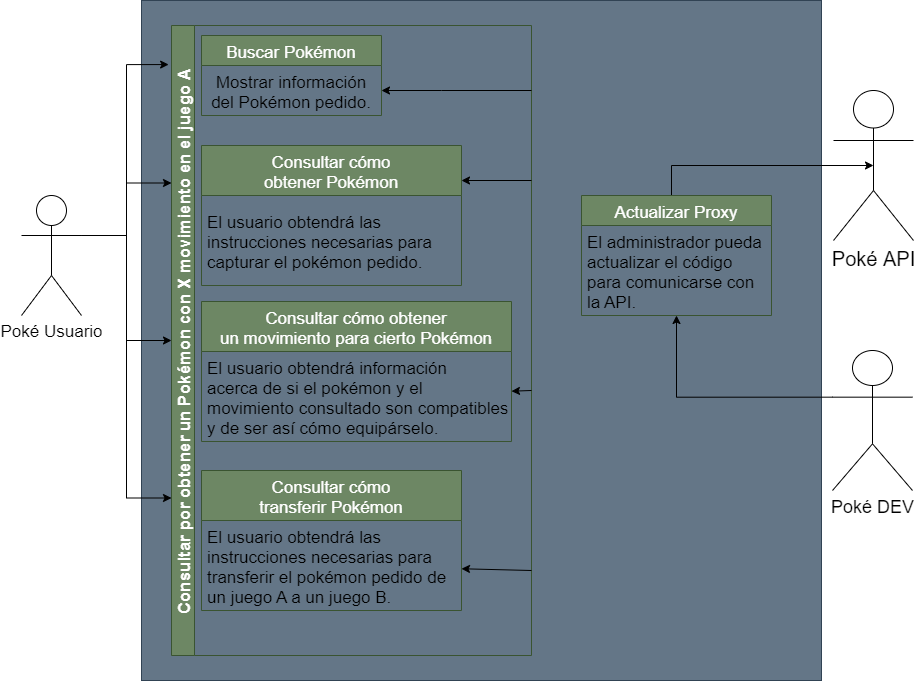

The diagram above was exported from draw.io. Its source (the exported page's mxGraphModel, read from the mxfile embedded in the PNG):
<mxGraphModel dx="1381" dy="774" grid="1" gridSize="10" guides="1" tooltips="1" connect="1" arrows="1" fold="1" page="1" pageScale="1" pageWidth="1169" pageHeight="827" math="0" shadow="0">
  <root>
    <mxCell id="0" />
    <mxCell id="1" parent="0" />
    <mxCell id="9wBWUfQLF4ROA8Ky4unn-5" value="" style="whiteSpace=wrap;html=1;aspect=fixed;fontSize=17;fillColor=#647687;fontColor=#ffffff;strokeColor=#314354;" vertex="1" parent="1">
      <mxGeometry x="160" y="120" width="680" height="680" as="geometry" />
    </mxCell>
    <mxCell id="9wBWUfQLF4ROA8Ky4unn-53" style="edgeStyle=orthogonalEdgeStyle;rounded=0;orthogonalLoop=1;jettySize=auto;html=1;exitX=1;exitY=0.3333333333333333;exitDx=0;exitDy=0;exitPerimeter=0;entryX=0;entryY=0.5;entryDx=0;entryDy=0;fontSize=17;" edge="1" parent="1" source="9wBWUfQLF4ROA8Ky4unn-1" target="9wBWUfQLF4ROA8Ky4unn-35">
      <mxGeometry relative="1" as="geometry" />
    </mxCell>
    <mxCell id="9wBWUfQLF4ROA8Ky4unn-54" style="edgeStyle=orthogonalEdgeStyle;rounded=0;orthogonalLoop=1;jettySize=auto;html=1;exitX=1;exitY=0.3333333333333333;exitDx=0;exitDy=0;exitPerimeter=0;entryX=-0.008;entryY=0.062;entryDx=0;entryDy=0;entryPerimeter=0;fontSize=17;" edge="1" parent="1" source="9wBWUfQLF4ROA8Ky4unn-1" target="9wBWUfQLF4ROA8Ky4unn-35">
      <mxGeometry relative="1" as="geometry" />
    </mxCell>
    <mxCell id="9wBWUfQLF4ROA8Ky4unn-55" style="edgeStyle=orthogonalEdgeStyle;rounded=0;orthogonalLoop=1;jettySize=auto;html=1;exitX=1;exitY=0.3333333333333333;exitDx=0;exitDy=0;exitPerimeter=0;entryX=0;entryY=0.25;entryDx=0;entryDy=0;fontSize=17;" edge="1" parent="1" source="9wBWUfQLF4ROA8Ky4unn-1" target="9wBWUfQLF4ROA8Ky4unn-35">
      <mxGeometry relative="1" as="geometry" />
    </mxCell>
    <mxCell id="9wBWUfQLF4ROA8Ky4unn-56" style="edgeStyle=orthogonalEdgeStyle;rounded=0;orthogonalLoop=1;jettySize=auto;html=1;exitX=1;exitY=0.3333333333333333;exitDx=0;exitDy=0;exitPerimeter=0;entryX=0;entryY=0.75;entryDx=0;entryDy=0;fontSize=17;" edge="1" parent="1" source="9wBWUfQLF4ROA8Ky4unn-1" target="9wBWUfQLF4ROA8Ky4unn-35">
      <mxGeometry relative="1" as="geometry" />
    </mxCell>
    <mxCell id="9wBWUfQLF4ROA8Ky4unn-1" value="&lt;font style=&quot;font-size: 17px;&quot;&gt;Poké Usuario&lt;/font&gt;" style="shape=umlActor;verticalLabelPosition=bottom;verticalAlign=top;html=1;outlineConnect=0;" vertex="1" parent="1">
      <mxGeometry x="40" y="315" width="60" height="120" as="geometry" />
    </mxCell>
    <mxCell id="9wBWUfQLF4ROA8Ky4unn-2" value="&lt;font style=&quot;font-size: 20px;&quot;&gt;Poké API&lt;/font&gt;" style="shape=umlActor;verticalLabelPosition=bottom;verticalAlign=top;html=1;outlineConnect=0;" vertex="1" parent="1">
      <mxGeometry x="852" y="210" width="80" height="150" as="geometry" />
    </mxCell>
    <mxCell id="9wBWUfQLF4ROA8Ky4unn-27" style="edgeStyle=orthogonalEdgeStyle;rounded=0;orthogonalLoop=1;jettySize=auto;html=1;exitX=0;exitY=0.3333333333333333;exitDx=0;exitDy=0;exitPerimeter=0;fontSize=17;entryX=0.5;entryY=1;entryDx=0;entryDy=0;" edge="1" parent="1" source="9wBWUfQLF4ROA8Ky4unn-3" target="9wBWUfQLF4ROA8Ky4unn-25">
      <mxGeometry relative="1" as="geometry" />
    </mxCell>
    <mxCell id="9wBWUfQLF4ROA8Ky4unn-3" value="&lt;font style=&quot;font-size: 18px;&quot;&gt;Poké DEV&lt;/font&gt;" style="shape=umlActor;verticalLabelPosition=bottom;verticalAlign=top;html=1;outlineConnect=0;" vertex="1" parent="1">
      <mxGeometry x="851" y="470" width="80" height="140" as="geometry" />
    </mxCell>
    <mxCell id="9wBWUfQLF4ROA8Ky4unn-28" style="edgeStyle=orthogonalEdgeStyle;rounded=0;orthogonalLoop=1;jettySize=auto;html=1;entryX=0.5;entryY=0.5;entryDx=0;entryDy=0;entryPerimeter=0;fontSize=17;" edge="1" parent="1" source="9wBWUfQLF4ROA8Ky4unn-25" target="9wBWUfQLF4ROA8Ky4unn-2">
      <mxGeometry relative="1" as="geometry">
        <Array as="points">
          <mxPoint x="690" y="285" />
        </Array>
      </mxGeometry>
    </mxCell>
    <mxCell id="9wBWUfQLF4ROA8Ky4unn-25" value="Actualizar Proxy" style="swimlane;fontStyle=0;childLayout=stackLayout;horizontal=1;startSize=30;horizontalStack=0;resizeParent=1;resizeParentMax=0;resizeLast=0;collapsible=1;marginBottom=0;fontSize=17;fillColor=#6d8764;fontColor=#ffffff;strokeColor=#3A5431;" vertex="1" parent="1">
      <mxGeometry x="600" y="315" width="190" height="120" as="geometry">
        <mxRectangle x="630" y="365" width="145" height="30" as="alternateBounds" />
      </mxGeometry>
    </mxCell>
    <mxCell id="9wBWUfQLF4ROA8Ky4unn-26" value="El administrador pueda&#10;actualizar el código &#10;para comunicarse con &#10;la API." style="text;strokeColor=none;fillColor=none;align=left;verticalAlign=middle;spacingLeft=4;spacingRight=4;overflow=hidden;points=[[0,0.5],[1,0.5]];portConstraint=eastwest;rotatable=0;fontSize=17;" vertex="1" parent="9wBWUfQLF4ROA8Ky4unn-25">
      <mxGeometry y="30" width="190" height="90" as="geometry" />
    </mxCell>
    <mxCell id="9wBWUfQLF4ROA8Ky4unn-35" value="Consultar por obtener un Pokémon con X movimiento en el juego A" style="swimlane;horizontal=0;fontSize=17;fillColor=#6d8764;fontColor=#ffffff;strokeColor=#3A5431;" vertex="1" parent="1">
      <mxGeometry x="190" y="145" width="360" height="630" as="geometry">
        <mxRectangle x="1000" y="40" width="40" height="580" as="alternateBounds" />
      </mxGeometry>
    </mxCell>
    <mxCell id="9wBWUfQLF4ROA8Ky4unn-36" value="Buscar Pokémon" style="swimlane;fontStyle=0;childLayout=stackLayout;horizontal=1;startSize=30;horizontalStack=0;resizeParent=1;resizeParentMax=0;resizeLast=0;collapsible=1;marginBottom=0;fontSize=17;fillColor=#6d8764;fontColor=#ffffff;strokeColor=#3A5431;" vertex="1" parent="9wBWUfQLF4ROA8Ky4unn-35">
      <mxGeometry x="30" y="10" width="180" height="80" as="geometry">
        <mxRectangle x="280" y="140" width="145" height="30" as="alternateBounds" />
      </mxGeometry>
    </mxCell>
    <mxCell id="9wBWUfQLF4ROA8Ky4unn-37" value="Mostrar información&#10;del Pokémon pedido." style="text;strokeColor=none;fillColor=none;align=center;verticalAlign=middle;spacingLeft=4;spacingRight=4;overflow=hidden;points=[[0,0.5],[1,0.5]];portConstraint=eastwest;rotatable=0;fontSize=17;" vertex="1" parent="9wBWUfQLF4ROA8Ky4unn-36">
      <mxGeometry y="30" width="180" height="50" as="geometry" />
    </mxCell>
    <mxCell id="9wBWUfQLF4ROA8Ky4unn-38" value="Consultar cómo &#10;obtener Pokémon" style="swimlane;fontStyle=0;childLayout=stackLayout;horizontal=1;startSize=50;horizontalStack=0;resizeParent=1;resizeParentMax=0;resizeLast=0;collapsible=1;marginBottom=0;fontSize=17;fillColor=#6d8764;fontColor=#ffffff;strokeColor=#3A5431;" vertex="1" parent="9wBWUfQLF4ROA8Ky4unn-35">
      <mxGeometry x="30" y="120" width="260" height="140" as="geometry">
        <mxRectangle x="280" y="220" width="145" height="50" as="alternateBounds" />
      </mxGeometry>
    </mxCell>
    <mxCell id="9wBWUfQLF4ROA8Ky4unn-39" value="El usuario obtendrá las &#10;instrucciones necesarias para &#10;capturar el pokémon pedido." style="text;strokeColor=none;fillColor=none;align=left;verticalAlign=middle;spacingLeft=4;spacingRight=4;overflow=hidden;points=[[0,0.5],[1,0.5]];portConstraint=eastwest;rotatable=0;fontSize=17;" vertex="1" parent="9wBWUfQLF4ROA8Ky4unn-38">
      <mxGeometry y="50" width="260" height="90" as="geometry" />
    </mxCell>
    <mxCell id="9wBWUfQLF4ROA8Ky4unn-40" value="Consultar cómo obtener &#10;un movimiento para cierto Pokémon" style="swimlane;fontStyle=0;childLayout=stackLayout;horizontal=1;startSize=50;horizontalStack=0;resizeParent=1;resizeParentMax=0;resizeLast=0;collapsible=1;marginBottom=0;fontSize=17;fillColor=#6d8764;fontColor=#ffffff;strokeColor=#3A5431;" vertex="1" parent="9wBWUfQLF4ROA8Ky4unn-35">
      <mxGeometry x="30" y="276" width="310" height="140" as="geometry">
        <mxRectangle x="240" y="470" width="280" height="50" as="alternateBounds" />
      </mxGeometry>
    </mxCell>
    <mxCell id="9wBWUfQLF4ROA8Ky4unn-41" value="El usuario obtendrá información&#10;acerca de si el pokémon y el &#10;movimiento consultado son compatibles&#10;y de ser así cómo equipárselo." style="text;strokeColor=none;fillColor=none;align=left;verticalAlign=middle;spacingLeft=4;spacingRight=4;overflow=hidden;points=[[0,0.5],[1,0.5]];portConstraint=eastwest;rotatable=0;fontSize=17;" vertex="1" parent="9wBWUfQLF4ROA8Ky4unn-40">
      <mxGeometry y="50" width="310" height="90" as="geometry" />
    </mxCell>
    <mxCell id="9wBWUfQLF4ROA8Ky4unn-42" value="Consultar cómo &#10;transferir Pokémon" style="swimlane;fontStyle=0;childLayout=stackLayout;horizontal=1;startSize=50;horizontalStack=0;resizeParent=1;resizeParentMax=0;resizeLast=0;collapsible=1;marginBottom=0;fontSize=17;fillColor=#6d8764;fontColor=#ffffff;strokeColor=#3A5431;" vertex="1" parent="9wBWUfQLF4ROA8Ky4unn-35">
      <mxGeometry x="30" y="445" width="260" height="140" as="geometry">
        <mxRectangle x="280" y="220" width="145" height="50" as="alternateBounds" />
      </mxGeometry>
    </mxCell>
    <mxCell id="9wBWUfQLF4ROA8Ky4unn-43" value="El usuario obtendrá las &#10;instrucciones necesarias para &#10;transferir el pokémon pedido de &#10;un juego A a un juego B." style="text;strokeColor=none;fillColor=none;align=left;verticalAlign=middle;spacingLeft=4;spacingRight=4;overflow=hidden;points=[[0,0.5],[1,0.5]];portConstraint=eastwest;rotatable=0;fontSize=17;" vertex="1" parent="9wBWUfQLF4ROA8Ky4unn-42">
      <mxGeometry y="50" width="260" height="90" as="geometry" />
    </mxCell>
    <mxCell id="9wBWUfQLF4ROA8Ky4unn-59" style="edgeStyle=orthogonalEdgeStyle;rounded=0;orthogonalLoop=1;jettySize=auto;html=1;entryX=1;entryY=0.5;entryDx=0;entryDy=0;fontSize=17;" edge="1" parent="9wBWUfQLF4ROA8Ky4unn-35" target="9wBWUfQLF4ROA8Ky4unn-37">
      <mxGeometry relative="1" as="geometry">
        <mxPoint x="360" y="65" as="sourcePoint" />
        <Array as="points">
          <mxPoint x="270" y="65" />
        </Array>
      </mxGeometry>
    </mxCell>
    <mxCell id="9wBWUfQLF4ROA8Ky4unn-61" value="" style="endArrow=classic;html=1;rounded=0;fontSize=17;entryX=1;entryY=0.25;entryDx=0;entryDy=0;" edge="1" parent="9wBWUfQLF4ROA8Ky4unn-35" target="9wBWUfQLF4ROA8Ky4unn-38">
      <mxGeometry width="50" height="50" relative="1" as="geometry">
        <mxPoint x="360" y="155" as="sourcePoint" />
        <mxPoint x="540" y="305" as="targetPoint" />
      </mxGeometry>
    </mxCell>
    <mxCell id="9wBWUfQLF4ROA8Ky4unn-62" value="" style="endArrow=classic;html=1;rounded=0;fontSize=17;" edge="1" parent="1" target="9wBWUfQLF4ROA8Ky4unn-41">
      <mxGeometry width="50" height="50" relative="1" as="geometry">
        <mxPoint x="550" y="510" as="sourcePoint" />
        <mxPoint x="730" y="450" as="targetPoint" />
      </mxGeometry>
    </mxCell>
    <mxCell id="9wBWUfQLF4ROA8Ky4unn-63" value="" style="endArrow=classic;html=1;rounded=0;fontSize=17;" edge="1" parent="1" target="9wBWUfQLF4ROA8Ky4unn-43">
      <mxGeometry width="50" height="50" relative="1" as="geometry">
        <mxPoint x="550" y="690" as="sourcePoint" />
        <mxPoint x="730" y="450" as="targetPoint" />
      </mxGeometry>
    </mxCell>
  </root>
</mxGraphModel>